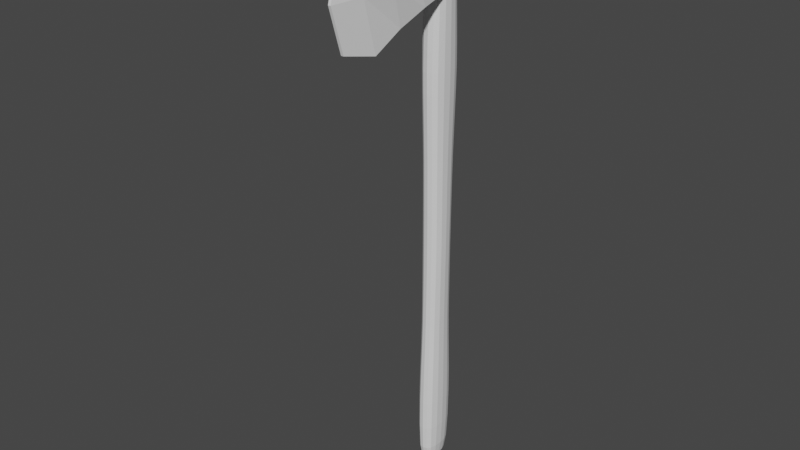 # Source: BasicAxe.blend  (saved by Blender 2.93.21; exported with 4.5.12 LTS)
import bpy
from mathutils import Matrix  # noqa: F401  (used for matrix-valued properties, if any)

bpy.ops.wm.read_factory_settings(use_empty=True)
scene = bpy.context.scene
scene.name = 'Scene'

# ---- collections
col_collection = bpy.data.collections.new('Collection'); scene.collection.children.link(col_collection)

# ---- world
world_world = bpy.data.worlds.new('World'); scene.world = world_world
world_world.use_nodes = True; world_world.node_tree.nodes.clear()
_N = world_world.node_tree.nodes; _L = world_world.node_tree.links
n0 = _N.new('ShaderNodeOutputWorld'); n0.name = 'World Output'; n0.location = (300, 300)
n1 = _N.new('ShaderNodeBackground'); n1.name = 'Background'; n1.location = (10, 300)
n1.inputs[0].default_value = (0.05088, 0.05088, 0.05088, 1.0)
_L.new(n1.outputs[0], n0.inputs[0])
n0.is_active_output = True
world_world.color = (0.05088, 0.05088, 0.05088)
world_world.use_sun_shadow = False
world_world.sun_shadow_jitter_overblur = 0.0

# ---- meshes
me_cube_001 = bpy.data.meshes.new('Cube.001')
me_cube_001.from_pydata([(-0.5787, -0.3024, -5.492), (-0.6019, -0.3412, -3.571), (-0.5787, 0.2914, -5.492), (-0.6019, 0.3302, -3.571), (0.5937, -0.3024, -5.505), (0.6612, -0.3412, -3.541), (0.5937, 0.2914, -5.505), (0.6612, 0.3302, -3.541), (-0.4567, -0.3431, 13.51), (-0.4567, 0.3313, 13.51), (0.3682, -0.3431, 13.51), (0.3682, 0.3313, 13.51), (-0.6023, -0.3693, 8.658), (-0.6023, 0.3584, 8.658), (0.6504, -0.3693, 8.613), (0.6504, 0.3584, 8.613), (-0.4709, 0.3297, 2.592), (0.5273, 0.3297, 2.592), (-0.4709, -0.3407, 2.592), (0.5273, -0.3407, 2.592), (0.007711, 0.3912, -5.498), (0.02995, 0.4456, -3.556), (0.007711, -0.411, -5.498), (0.02995, -0.4665, -3.556), (-0.05272, 0.4054, 13.78), (-0.05272, -0.4247, 13.78), (0.02405, 0.4835, 8.637), (0.02405, -0.5051, 8.637), (0.02847, -0.4659, 2.592), (0.02847, 0.445, 2.592), (-0.7631, -0.004084, -5.49), (-0.8039, -0.003852, -3.574), (0.7766, -0.004084, -5.506), (0.8616, -0.003852, -3.538), (-0.5408, -0.004234, 13.68), (0.4672, -0.004234, 13.66), (0.8566, -0.003652, 8.603), (-0.8087, -0.003652, 8.658), (-0.6464, -0.003862, 2.592), (0.7012, -0.003862, 2.592), (-0.0542, -0.006043, 14.2), (-0.5146, -0.3422, 5.634), (0.57, -0.3422, 5.611), (-0.5146, 0.3312, 5.634), (0.57, 0.3312, 5.611), (0.02796, -0.4678, 5.622), (0.02796, 0.447, 5.622), (-0.6989, -0.003851, 5.636), (0.7527, -0.003851, 5.608), (-0.4994, 0.3121, -0.4129), (0.5628, 0.3121, -0.3931), (-0.4994, -0.3232, -0.4129), (0.5628, -0.3232, -0.3931), (0.03195, 0.4214, -0.403), (0.03195, -0.4417, -0.403), (0.7391, -0.003991, -0.3911), (-0.6773, -0.003991, -0.4149), (-0.4007, -0.2032, -6.073), (-0.4007, 0.1914, -6.073), (0.4008, -0.2032, -6.089), (0.4008, 0.1914, -6.089), (-7.981e-05, 0.2166, -6.106), (-7.981e-05, -0.2328, -6.106), (-0.4593, -0.004979, -6.097), (0.4581, -0.004979, -6.114), (-0.0007886, -0.006025, -6.155), (-0.5385, -0.372, 11.68), (0.5028, -0.372, 11.66), (-0.5385, 0.3611, 11.68), (0.5028, 0.3611, 11.66), (-0.02097, 0.4872, 11.69), (-0.02097, -0.5089, 11.69), (0.6962, -0.003631, 11.58), (-0.7131, -0.003631, 11.62), (-0.4784, -0.3309, 1.088), (0.538, -0.3309, 1.097), (0.03006, 0.4318, 1.093), (0.03006, -0.4523, 1.093), (0.7115, -0.003934, 1.098), (-0.6535, -0.003934, 1.087), (-0.4784, 0.3198, 1.088), (0.538, 0.3198, 1.097), (-0.5506, 0.3224, -1.914), (0.6177, 0.3224, -1.883), (-0.5506, -0.3335, -1.914), (0.6177, -0.3335, -1.883), (0.03386, 0.4353, -1.899), (0.03386, -0.4559, -1.899), (0.8069, -0.003915, -1.88), (-0.7413, -0.003915, -1.917), (-0.4871, 0.3301, 4.111), (0.5427, 0.3301, 4.1), (-0.4871, -0.3411, 4.111), (0.5427, -0.3411, 4.1), (0.02807, -0.4664, 4.105), (0.02807, 0.4455, 4.105), (-0.6658, -0.003859, 4.112), (0.7198, -0.003859, 4.098), (-0.5633, -0.3555, 7.158), (0.6185, -0.3555, 7.121), (0.02787, -0.4863, 7.139), (0.02787, 0.465, 7.139), (-0.7604, -0.003753, 7.161), (0.8139, -0.003753, 7.118), (-0.5633, 0.3446, 7.158), (0.6185, 0.3446, 7.121), (-0.581, 0.3611, 10.06), (0.5941, 0.3611, 10.03), (-0.581, -0.372, 10.06), (0.5941, -0.372, 10.03), (0.005285, 0.4872, 10.06), (0.005285, -0.5089, 10.06), (0.7964, -0.003631, 9.992), (-0.7755, -0.003631, 10.04), (-0.7221, -0.1678, -5.491), (-0.6099, -0.3312, -4.606), (-0.7584, 0.1804, -3.573), (-0.6099, 0.3202, -4.606), (-0.3187, 0.3678, -5.494), (0.381, 0.4182, -3.547), (0.6477, 0.3202, -4.598), (0.7361, 0.1593, -5.506), (0.8167, -0.1885, -3.539), (0.6477, -0.3312, -4.598), (0.3341, -0.3843, -5.502), (-0.3212, -0.4353, -3.564), (-0.5145, 0.2012, 13.67), (0.1955, 0.3828, 13.73), (0.4328, -0.2106, 13.66), (-0.2967, -0.3989, 13.73), (-0.5041, -0.3671, 12.77), (-0.579, 0.329, -2.684), (0.4359, -0.3671, 12.76), (0.6466, 0.329, -2.649), (-0.5885, -0.3634, 7.917), (-0.5973, 0.3608, 9.37), (0.6427, -0.3634, 7.874), (0.6305, 0.3608, 9.328), (0.8091, -0.2038, 8.605), (0.3712, 0.4537, 8.624), (-0.3231, -0.4714, 8.65), (-0.7612, 0.196, 8.659), (-0.4768, 0.3308, 3.35), (0.5326, 0.3308, 3.344), (-0.4725, -0.3367, 1.839), (0.5303, -0.3367, 1.843), (-0.6042, 0.1801, 2.592), (-0.2465, -0.4348, 2.592), (0.3034, 0.4176, 2.592), (0.6596, -0.1883, 2.592), (0.3341, 0.3678, -5.502), (-0.3212, 0.4182, -3.564), (-0.3187, -0.3843, -5.494), (0.381, -0.4353, -3.547), (-0.2967, 0.3828, 13.73), (0.1955, -0.3989, 13.73), (-0.3231, 0.4537, 8.65), (0.3712, -0.4714, 8.624), (0.3034, -0.4348, 2.592), (-0.2465, 0.4176, 2.592), (0.02916, 0.4396, 1.841), (0.02916, -0.4603, 1.841), (0.02736, -0.4971, 7.895), (0.02736, 0.4756, 7.895), (-0.039, 0.477, 12.82), (-0.039, -0.4984, 12.82), (-0.05552, -0.2461, 14.16), (-0.4933, -0.2522, -5.943), (0.01916, -0.4524, -4.602), (0.01916, 0.4319, -4.602), (-0.7221, 0.1593, -5.491), (-0.7584, -0.1885, -3.573), (0.7361, -0.1678, -5.506), (0.8167, 0.1804, -3.539), (-0.5145, -0.2106, 13.67), (0.4328, 0.2012, 13.66), (0.8091, 0.196, 8.605), (-0.7612, -0.2038, 8.659), (-0.6042, -0.1883, 2.592), (0.6596, 0.1801, 2.592), (-0.05552, 0.2313, 14.16), (-0.6417, -0.004428, -5.945), (-0.4933, 0.2409, -5.943), (0.2303, -0.005365, 14.11), (0.7036, -0.003892, 1.844), (-0.6474, -0.003892, 1.838), (-0.7922, -0.003695, 7.92), (0.8449, -0.003695, 7.869), (0.6139, -0.003707, 12.7), (-0.3284, -0.005365, 14.12), (-0.6581, -0.003707, 12.73), (0.001772, 0.3157, -5.956), (0.8454, -0.003908, -4.597), (-0.8091, -0.003908, -4.607), (-0.4989, -0.3405, 4.872), (0.5543, -0.3405, 4.855), (-0.5369, 0.3367, 6.396), (0.5922, 0.3367, 6.366), (0.02802, -0.4655, 4.864), (0.02802, 0.4447, 4.864), (-0.6797, -0.003864, 4.874), (0.7336, -0.003864, 4.854), (0.7099, -0.1891, 5.609), (-0.6556, 0.1809, 5.636), (0.3277, 0.4194, 5.616), (-0.2718, -0.4366, 5.629), (-0.6556, -0.1891, 5.636), (0.3277, -0.4366, 5.616), (-0.2718, 0.4194, 5.629), (0.7099, 0.1809, 5.609), (-0.4861, 0.3143, 0.3375), (0.5476, 0.3143, 0.3522), (-0.5222, -0.3266, -1.164), (0.5874, -0.3266, -1.138), (0.0329, 0.4261, -1.151), (0.0329, -0.4465, -1.151), (0.7693, -0.003966, -1.136), (-0.7055, -0.003966, -1.166), (-0.6359, 0.1704, -0.4147), (0.6983, -0.1787, -0.3913), (-0.2621, -0.4123, -0.4087), (0.3259, 0.3954, -0.3973), (0.6983, 0.1704, -0.3913), (-0.2621, 0.3954, -0.4087), (0.3259, -0.4123, -0.3973), (-0.6359, -0.1787, -0.4147), (-0.4405, -0.1203, -6.093), (-0.2347, 0.2088, -6.097), (0.4397, 0.1098, -6.11), (0.2346, -0.2232, -6.106), (0.2346, 0.2088, -6.106), (-0.2347, -0.2232, -6.097), (-0.0006629, -0.1211, -6.149), (-0.4405, 0.1098, -6.093), (0.4397, -0.1203, -6.11), (-0.0006629, 0.1077, -6.149), (-0.2391, -0.005668, -6.144), (0.2375, -0.005668, -6.153), (0.6436, -0.004428, -5.967), (0.4965, 0.2409, -5.962), (0.001772, -0.3341, -5.956), (0.4965, -0.2522, -5.962), (-0.562, -0.372, 10.78), (0.5534, -0.372, 10.76), (-0.5041, 0.3561, 12.77), (0.4359, 0.3561, 12.76), (-0.006436, 0.4872, 10.79), (-0.006436, -0.5089, 10.79), (0.7517, -0.003631, 10.7), (-0.7477, -0.003631, 10.75), (-0.6723, 0.1976, 11.64), (0.6483, -0.2053, 11.61), (-0.3071, -0.4749, 11.69), (0.266, 0.4572, 11.68), (0.6483, 0.1976, 11.61), (-0.3071, 0.4572, 11.69), (0.266, -0.4749, 11.68), (-0.6723, -0.2053, 11.64), (-0.4861, -0.3253, 0.3375), (0.5476, -0.3253, 0.3522), (0.031, 0.4243, 0.3448), (0.031, -0.4447, 0.3448), (0.7215, -0.003975, 0.3536), (-0.6616, -0.003975, 0.336), (-0.4725, 0.3257, 1.839), (0.5303, 0.3257, 1.843), (-0.6119, 0.1747, 1.087), (0.6706, -0.1829, 1.098), (-0.2505, -0.4221, 1.09), (0.3106, 0.4051, 1.095), (0.6706, 0.1747, 1.098), (-0.2505, 0.4051, 1.09), (0.3106, -0.4221, 1.095), (-0.6119, -0.1829, 1.087), (-0.5222, 0.3156, -1.164), (0.5874, 0.3156, -1.138), (-0.579, -0.34, -2.684), (0.6466, -0.34, -2.649), (0.03409, 0.4441, -2.667), (0.03409, -0.4649, -2.667), (0.843, -0.003866, -2.645), (-0.777, -0.003866, -2.688), (-0.6977, -0.1843, -1.917), (0.358, -0.4255, -1.89), (-0.2903, 0.4084, -1.908), (0.7639, 0.1761, -1.88), (0.358, 0.4084, -1.89), (-0.2903, -0.4255, -1.908), (0.7639, -0.1843, -1.88), (-0.6977, 0.1761, -1.917), (-0.4989, 0.3295, 4.872), (0.5543, 0.3295, 4.855), (-0.4768, -0.3418, 3.35), (0.5326, -0.3418, 3.344), (0.02816, -0.4673, 3.347), (0.02816, 0.4465, 3.347), (-0.6536, -0.003854, 3.351), (0.7077, -0.003854, 3.344), (0.6778, 0.1803, 4.099), (-0.256, 0.4181, 4.109), (0.3121, -0.4352, 4.102), (-0.6232, -0.1885, 4.112), (-0.256, -0.4352, 4.109), (0.3121, 0.4181, 4.102), (-0.6232, 0.1803, 4.112), (0.6778, -0.1885, 4.099), (-0.5369, -0.3477, 6.396), (0.5922, -0.3477, 6.366), (0.02792, -0.4755, 6.381), (0.02792, 0.4544, 6.381), (-0.727, -0.00381, 6.399), (0.7807, -0.00381, 6.363), (-0.5885, 0.3525, 7.917), (0.6427, 0.3525, 7.874), (0.7688, -0.1963, 7.118), (-0.7147, 0.1884, 7.161), (0.3551, 0.4364, 7.129), (-0.2994, -0.4538, 7.15), (-0.7147, -0.1963, 7.161), (0.3551, -0.4538, 7.129), (-0.2994, 0.4364, 7.15), (0.7688, 0.1884, 7.118), (-0.562, 0.3611, 10.78), (0.5534, 0.3611, 10.76), (-0.5973, -0.3717, 9.37), (0.6305, -0.3717, 9.328), (0.01607, 0.4867, 9.354), (0.01607, -0.5084, 9.354), (0.8361, -0.003634, 9.306), (-0.7997, -0.003634, 9.361), (-0.7305, -0.2053, 10.05), (0.3303, -0.4749, 10.05), (-0.3194, 0.4572, 10.06), (0.7485, 0.1976, 10.0), (0.3303, 0.4572, 10.05), (-0.3194, -0.4749, 10.06), (0.7485, -0.2053, 10.0), (-0.7305, 0.1976, 10.05), (-0.7646, 0.1749, -4.607), (0.369, 0.4054, -4.6), (0.8014, -0.1831, -4.597), (-0.3308, -0.4223, -4.604), (-0.2756, -0.3146, -5.95), (-0.6216, -0.2054, 12.75), (-0.3161, -0.233, 14.09), (0.2222, -0.4655, 12.81), (-0.2987, 0.448, 12.81), (0.5681, 0.1975, 12.73), (0.7984, 0.1928, 7.87), (-0.3138, 0.4464, 7.908), (0.3685, -0.4639, 7.883), (-0.7451, -0.2006, 7.92), (-0.6056, -0.1861, 1.838), (0.3055, -0.4296, 1.842), (-0.2473, 0.4125, 1.84), (0.6623, 0.1779, 1.844), (0.3055, 0.4125, 1.842), (-0.2473, -0.4296, 1.84), (-0.3138, -0.4639, 7.908), (0.3685, 0.4464, 7.883), (0.2222, 0.448, 12.81), (-0.2987, -0.4655, 12.81), (0.2131, -0.233, 14.08), (0.6111, 0.1328, -5.966), (0.369, -0.4223, -4.6), (-0.3308, 0.4054, -4.604), (-0.6087, -0.142, -5.944), (0.2131, 0.2203, 14.08), (0.6623, -0.1861, 1.844), (-0.6056, 0.1779, 1.838), (-0.7451, 0.1928, 7.92), (0.7984, -0.2006, 7.87), (0.5681, -0.2054, 12.73), (-0.3161, 0.2203, 14.09), (-0.6216, 0.1975, 12.75), (-0.2756, 0.2989, -5.95), (0.8014, 0.1749, -4.597), (-0.7646, -0.1831, -4.607), (0.6914, -0.1881, 4.854), (-0.6369, 0.18, 4.874), (0.3188, 0.4173, 4.859), (-0.2628, -0.4344, 4.869), (-0.6369, -0.1881, 4.874), (0.3188, -0.4344, 4.859), (-0.2628, 0.4173, 4.869), (0.6914, 0.18, 4.854), (-0.6632, 0.1723, -1.166), (0.7275, -0.1806, -1.136), (-0.2746, -0.4167, -1.158), (0.3404, 0.3998, -1.144), (0.7275, 0.1723, -1.136), (-0.2746, 0.3998, -1.158), (0.3404, -0.4167, -1.144), (-0.6632, -0.1806, -1.166), (0.2312, -0.1183, -6.147), (-0.2325, -0.1183, -6.138), (-0.2325, 0.1059, -6.138), (0.2312, 0.1059, -6.147), (0.6111, -0.142, -5.966), (0.2791, 0.2989, -5.961), (-0.6087, 0.1328, -5.944), (0.2791, -0.3146, -5.961), (-0.7045, 0.1976, 10.76), (0.7037, -0.2053, 10.72), (-0.3139, -0.4749, 10.79), (0.3016, 0.4572, 10.78), (0.7037, 0.1976, 10.72), (-0.3139, 0.4572, 10.79), (0.3016, -0.4749, 10.78), (-0.7045, -0.2053, 10.76), (-0.6203, 0.1716, 0.3362), (0.6809, -0.1799, 0.3535), (-0.2547, -0.415, 0.3406), (0.3167, 0.3981, 0.3491), (0.6809, 0.1716, 0.3535), (-0.2547, 0.3981, 0.3406), (0.3167, -0.415, 0.3491), (-0.6203, -0.1799, 0.3362), (-0.732, -0.1879, -2.687), (0.3744, -0.4338, -2.657), (-0.3063, 0.4167, -2.677), (0.7987, 0.1797, -2.646), (0.3744, 0.4167, -2.657), (-0.3063, -0.4338, -2.677), (0.7987, -0.1879, -2.646), (-0.732, 0.1797, -2.687), (0.666, 0.1807, 3.344), (-0.25, 0.419, 3.349), (0.3063, -0.4361, 3.346), (-0.6112, -0.1889, 3.351), (-0.25, -0.4361, 3.349), (0.3063, 0.419, 3.346), (-0.6112, 0.1807, 3.351), (0.666, -0.1889, 3.344), (0.7369, -0.1921, 6.364), (-0.6826, 0.184, 6.398), (0.3403, 0.4264, 6.372), (-0.2845, -0.4437, 6.389), (-0.6826, -0.1921, 6.398), (0.3403, -0.4437, 6.372), (-0.2845, 0.4264, 6.389), (0.7369, 0.184, 6.364), (-0.7531, -0.2051, 9.365), (0.3561, -0.4744, 9.341), (-0.3238, 0.4568, 9.365), (0.7882, 0.1974, 9.313), (0.3561, 0.4568, 9.341), (-0.3238, -0.4744, 9.365), (0.7882, -0.2051, 9.313), (-0.7531, 0.1974, 9.365)], [], [(30, 193, 338, 170), (193, 31, 116, 338), (338, 116, 3, 117), (170, 338, 117, 2), (20, 169, 339, 150), (169, 21, 119, 339), (339, 119, 7, 120), (150, 339, 120, 6), (32, 192, 340, 172), (192, 33, 122, 340), (340, 122, 5, 123), (172, 340, 123, 4), (22, 168, 341, 152), (168, 23, 125, 341), (341, 125, 1, 115), (152, 341, 115, 0), (22, 152, 342, 240), (152, 0, 167, 342), (342, 167, 57, 231), (240, 342, 231, 62), (73, 257, 343, 190), (257, 66, 130, 343), (343, 130, 8, 174), (190, 343, 174, 34), (40, 189, 344, 166), (189, 34, 174, 344), (344, 174, 8, 129), (166, 344, 129, 25), (71, 256, 345, 165), (256, 67, 132, 345), (345, 132, 10, 155), (165, 345, 155, 25), (70, 255, 346, 164), (255, 68, 244, 346), (346, 244, 9, 154), (164, 346, 154, 24), (72, 254, 347, 188), (254, 69, 245, 347), (347, 245, 11, 175), (188, 347, 175, 35), (103, 321, 348, 187), (321, 105, 313, 348), (348, 313, 15, 176), (187, 348, 176, 36), (101, 320, 349, 163), (320, 104, 312, 349), (349, 312, 13, 156), (163, 349, 156, 26), (100, 319, 350, 162), (319, 99, 136, 350), (350, 136, 14, 157), (162, 350, 157, 27), (102, 318, 351, 186), (318, 98, 134, 351), (351, 134, 12, 177), (186, 351, 177, 37), (79, 273, 352, 185), (273, 74, 144, 352), (352, 144, 18, 178), (185, 352, 178, 38), (77, 272, 353, 161), (272, 75, 145, 353), (353, 145, 19, 158), (161, 353, 158, 28), (76, 271, 354, 160), (271, 80, 264, 354), (354, 264, 16, 159), (160, 354, 159, 29), (78, 270, 355, 184), (270, 81, 265, 355), (355, 265, 17, 179), (184, 355, 179, 39), (81, 269, 356, 265), (269, 76, 160, 356), (356, 160, 29, 148), (265, 356, 148, 17), (74, 268, 357, 144), (268, 77, 161, 357), (357, 161, 28, 147), (144, 357, 147, 18), (98, 317, 358, 134), (317, 100, 162, 358), (358, 162, 27, 140), (134, 358, 140, 12), (105, 316, 359, 313), (316, 101, 163, 359), (359, 163, 26, 139), (313, 359, 139, 15), (69, 253, 360, 245), (253, 70, 164, 360), (360, 164, 24, 127), (245, 360, 127, 11), (66, 252, 361, 130), (252, 71, 165, 361), (361, 165, 25, 129), (130, 361, 129, 8), (35, 183, 362, 128), (183, 40, 166, 362), (362, 166, 25, 155), (128, 362, 155, 10), (6, 121, 363, 239), (121, 32, 238, 363), (363, 238, 64, 228), (239, 363, 228, 60), (4, 123, 364, 124), (123, 5, 153, 364), (364, 153, 23, 168), (124, 364, 168, 22), (2, 117, 365, 118), (117, 3, 151, 365), (365, 151, 21, 169), (118, 365, 169, 20), (0, 114, 366, 167), (114, 30, 181, 366), (366, 181, 63, 226), (167, 366, 226, 57), (11, 127, 367, 175), (127, 24, 180, 367), (367, 180, 40, 183), (175, 367, 183, 35), (75, 267, 368, 145), (267, 78, 184, 368), (368, 184, 39, 149), (145, 368, 149, 19), (80, 266, 369, 264), (266, 79, 185, 369), (369, 185, 38, 146), (264, 369, 146, 16), (104, 315, 370, 312), (315, 102, 186, 370), (370, 186, 37, 141), (312, 370, 141, 13), (99, 314, 371, 136), (314, 103, 187, 371), (371, 187, 36, 138), (136, 371, 138, 14), (67, 251, 372, 132), (251, 72, 188, 372), (372, 188, 35, 128), (132, 372, 128, 10), (24, 154, 373, 180), (154, 9, 126, 373), (373, 126, 34, 189), (180, 373, 189, 40), (68, 250, 374, 244), (250, 73, 190, 374), (374, 190, 34, 126), (244, 374, 126, 9), (2, 118, 375, 182), (118, 20, 191, 375), (375, 191, 61, 227), (182, 375, 227, 58), (6, 120, 376, 121), (120, 7, 173, 376), (376, 173, 33, 192), (121, 376, 192, 32), (0, 115, 377, 114), (115, 1, 171, 377), (377, 171, 31, 193), (114, 377, 193, 30), (93, 305, 378, 195), (305, 97, 201, 378), (378, 201, 48, 202), (195, 378, 202, 42), (90, 304, 379, 290), (304, 96, 200, 379), (379, 200, 47, 203), (290, 379, 203, 43), (91, 303, 380, 291), (303, 95, 199, 380), (380, 199, 46, 204), (291, 380, 204, 44), (92, 302, 381, 194), (302, 94, 198, 381), (381, 198, 45, 205), (194, 381, 205, 41), (96, 301, 382, 200), (301, 92, 194, 382), (382, 194, 41, 206), (200, 382, 206, 47), (94, 300, 383, 198), (300, 93, 195, 383), (383, 195, 42, 207), (198, 383, 207, 45), (95, 299, 384, 199), (299, 90, 290, 384), (384, 290, 43, 208), (199, 384, 208, 46), (97, 298, 385, 201), (298, 91, 291, 385), (385, 291, 44, 209), (201, 385, 209, 48), (82, 289, 386, 274), (289, 89, 217, 386), (386, 217, 56, 218), (274, 386, 218, 49), (85, 288, 387, 213), (288, 88, 216, 387), (387, 216, 55, 219), (213, 387, 219, 52), (84, 287, 388, 212), (287, 87, 215, 388), (388, 215, 54, 220), (212, 388, 220, 51), (83, 286, 389, 275), (286, 86, 214, 389), (389, 214, 53, 221), (275, 389, 221, 50), (88, 285, 390, 216), (285, 83, 275, 390), (390, 275, 50, 222), (216, 390, 222, 55), (86, 284, 391, 214), (284, 82, 274, 391), (391, 274, 49, 223), (214, 391, 223, 53), (87, 283, 392, 215), (283, 85, 213, 392), (392, 213, 52, 224), (215, 392, 224, 54), (89, 282, 393, 217), (282, 84, 212, 393), (393, 212, 51, 225), (217, 393, 225, 56), (65, 237, 394, 232), (237, 64, 234, 394), (394, 234, 59, 229), (232, 394, 229, 62), (63, 236, 395, 226), (236, 65, 232, 395), (395, 232, 62, 231), (226, 395, 231, 57), (58, 227, 396, 233), (227, 61, 235, 396), (396, 235, 65, 236), (233, 396, 236, 63), (61, 230, 397, 235), (230, 60, 228, 397), (397, 228, 64, 237), (235, 397, 237, 65), (32, 172, 398, 238), (172, 4, 241, 398), (398, 241, 59, 234), (238, 398, 234, 64), (20, 150, 399, 191), (150, 6, 239, 399), (399, 239, 60, 230), (191, 399, 230, 61), (30, 170, 400, 181), (170, 2, 182, 400), (400, 182, 58, 233), (181, 400, 233, 63), (4, 124, 401, 241), (124, 22, 240, 401), (401, 240, 62, 229), (241, 401, 229, 59), (106, 337, 402, 322), (337, 113, 249, 402), (402, 249, 73, 250), (322, 402, 250, 68), (109, 336, 403, 243), (336, 112, 248, 403), (403, 248, 72, 251), (243, 403, 251, 67), (108, 335, 404, 242), (335, 111, 247, 404), (404, 247, 71, 252), (242, 404, 252, 66), (107, 334, 405, 323), (334, 110, 246, 405), (405, 246, 70, 253), (323, 405, 253, 69), (112, 333, 406, 248), (333, 107, 323, 406), (406, 323, 69, 254), (248, 406, 254, 72), (110, 332, 407, 246), (332, 106, 322, 407), (407, 322, 68, 255), (246, 407, 255, 70), (111, 331, 408, 247), (331, 109, 243, 408), (408, 243, 67, 256), (247, 408, 256, 71), (113, 330, 409, 249), (330, 108, 242, 409), (409, 242, 66, 257), (249, 409, 257, 73), (49, 218, 410, 210), (218, 56, 263, 410), (410, 263, 79, 266), (210, 410, 266, 80), (52, 219, 411, 259), (219, 55, 262, 411), (411, 262, 78, 267), (259, 411, 267, 75), (51, 220, 412, 258), (220, 54, 261, 412), (412, 261, 77, 268), (258, 412, 268, 74), (50, 221, 413, 211), (221, 53, 260, 413), (413, 260, 76, 269), (211, 413, 269, 81), (55, 222, 414, 262), (222, 50, 211, 414), (414, 211, 81, 270), (262, 414, 270, 78), (53, 223, 415, 260), (223, 49, 210, 415), (415, 210, 80, 271), (260, 415, 271, 76), (54, 224, 416, 261), (224, 52, 259, 416), (416, 259, 75, 272), (261, 416, 272, 77), (56, 225, 417, 263), (225, 51, 258, 417), (417, 258, 74, 273), (263, 417, 273, 79), (31, 171, 418, 281), (171, 1, 276, 418), (418, 276, 84, 282), (281, 418, 282, 89), (23, 153, 419, 279), (153, 5, 277, 419), (419, 277, 85, 283), (279, 419, 283, 87), (21, 151, 420, 278), (151, 3, 131, 420), (420, 131, 82, 284), (278, 420, 284, 86), (33, 173, 421, 280), (173, 7, 133, 421), (421, 133, 83, 285), (280, 421, 285, 88), (7, 119, 422, 133), (119, 21, 278, 422), (422, 278, 86, 286), (133, 422, 286, 83), (1, 125, 423, 276), (125, 23, 279, 423), (423, 279, 87, 287), (276, 423, 287, 84), (5, 122, 424, 277), (122, 33, 280, 424), (424, 280, 88, 288), (277, 424, 288, 85), (3, 116, 425, 131), (116, 31, 281, 425), (425, 281, 89, 289), (131, 425, 289, 82), (39, 179, 426, 297), (179, 17, 143, 426), (426, 143, 91, 298), (297, 426, 298, 97), (29, 159, 427, 295), (159, 16, 142, 427), (427, 142, 90, 299), (295, 427, 299, 95), (28, 158, 428, 294), (158, 19, 293, 428), (428, 293, 93, 300), (294, 428, 300, 94), (38, 178, 429, 296), (178, 18, 292, 429), (429, 292, 92, 301), (296, 429, 301, 96), (18, 147, 430, 292), (147, 28, 294, 430), (430, 294, 94, 302), (292, 430, 302, 92), (17, 148, 431, 143), (148, 29, 295, 431), (431, 295, 95, 303), (143, 431, 303, 91), (16, 146, 432, 142), (146, 38, 296, 432), (432, 296, 96, 304), (142, 432, 304, 90), (19, 149, 433, 293), (149, 39, 297, 433), (433, 297, 97, 305), (293, 433, 305, 93), (42, 202, 434, 307), (202, 48, 311, 434), (434, 311, 103, 314), (307, 434, 314, 99), (43, 203, 435, 196), (203, 47, 310, 435), (435, 310, 102, 315), (196, 435, 315, 104), (44, 204, 436, 197), (204, 46, 309, 436), (436, 309, 101, 316), (197, 436, 316, 105), (41, 205, 437, 306), (205, 45, 308, 437), (437, 308, 100, 317), (306, 437, 317, 98), (47, 206, 438, 310), (206, 41, 306, 438), (438, 306, 98, 318), (310, 438, 318, 102), (45, 207, 439, 308), (207, 42, 307, 439), (439, 307, 99, 319), (308, 439, 319, 100), (46, 208, 440, 309), (208, 43, 196, 440), (440, 196, 104, 320), (309, 440, 320, 101), (48, 209, 441, 311), (209, 44, 197, 441), (441, 197, 105, 321), (311, 441, 321, 103), (37, 177, 442, 329), (177, 12, 324, 442), (442, 324, 108, 330), (329, 442, 330, 113), (27, 157, 443, 327), (157, 14, 325, 443), (443, 325, 109, 331), (327, 443, 331, 111), (26, 156, 444, 326), (156, 13, 135, 444), (444, 135, 106, 332), (326, 444, 332, 110), (36, 176, 445, 328), (176, 15, 137, 445), (445, 137, 107, 333), (328, 445, 333, 112), (15, 139, 446, 137), (139, 26, 326, 446), (446, 326, 110, 334), (137, 446, 334, 107), (12, 140, 447, 324), (140, 27, 327, 447), (447, 327, 111, 335), (324, 447, 335, 108), (14, 138, 448, 325), (138, 36, 328, 448), (448, 328, 112, 336), (325, 448, 336, 109), (13, 141, 449, 135), (141, 37, 329, 449), (449, 329, 113, 337), (135, 449, 337, 106)])
_uv = me_cube_001.uv_layers.new(name='UVMap')
_uv.uv.foreach_set('vector', [0.4167, 0.125, 0.5052, 0.125, 0.5052, 0.1875, 0.4167, 0.1875, 0.5052, 0.125, 0.625, 0.125, 0.625, 0.1875, 0.5052, 0.1875, 0.5052, 0.1875, 0.625, 0.1875, 0.625, 0.25, 0.5043, 0.25, 0.4167, 0.1875, 0.5052, 0.1875, 0.5043, 0.25, 0.4167, 0.25, 0.4167, 0.375, 0.5, 0.375, 0.5, 0.4375, 0.4167, 0.4375, 0.5, 0.375, 0.5833, 0.375, 0.5833, 0.4375, 0.5, 0.4375, 0.5, 0.4375, 0.5833, 0.4375, 0.5833, 0.5, 0.5, 0.5, 0.4167, 0.4375, 0.5, 0.4375, 0.5, 0.5, 0.4167, 0.5, 0.4167, 0.625, 0.5043, 0.625, 0.5052, 0.6875, 0.4167, 0.6875, 0.5043, 0.625, 0.625, 0.625, 0.625, 0.6875, 0.5052, 0.6875, 0.5052, 0.6875, 0.625, 0.6875, 0.625, 0.75, 0.5052, 0.75, 0.4167, 0.6875, 0.5052, 0.6875, 0.5052, 0.75, 0.4167, 0.75, 0.4167, 0.875, 0.5043, 0.875, 0.5009, 0.9375, 0.4132, 0.9375, 0.5043, 0.875, 0.625, 0.875, 0.5903, 0.9375, 0.5009, 0.9375, 0.5009, 0.9375, 0.5903, 0.9375, 0.625, 1.0, 0.5, 1.0, 0.4132, 0.9375, 0.5009, 0.9375, 0.5, 1.0, 0.375, 1.0, 0.4167, 0.875, 0.4132, 0.9375, 0.3793, 0.9375, 0.3802, 0.875, 0.4132, 0.9375, 0.375, 1.0, 0.375, 1.0, 0.3793, 0.9375, 0.3793, 0.9375, 0.375, 1.0, 0.375, 1.0, 0.375, 0.9375, 0.3802, 0.875, 0.3793, 0.9375, 0.375, 0.9375, 0.375, 0.875, 0.625, 0.125, 0.625, 0.0625, 0.625, 0.0625, 0.625, 0.125, 0.625, 0.0625, 0.625, 0.0, 0.625, 0.0, 0.625, 0.0625, 0.625, 0.0625, 0.625, 0.0, 0.625, 0.0, 0.625, 0.0625, 0.625, 0.125, 0.625, 0.0625, 0.625, 0.0625, 0.625, 0.125, 0.75, 0.625, 0.8125, 0.625, 0.8125, 0.6875, 0.75, 0.6875, 0.8125, 0.625, 0.875, 0.625, 0.875, 0.6875, 0.8125, 0.6875, 0.8125, 0.6875, 0.875, 0.6875, 0.875, 0.75, 0.8125, 0.75, 0.75, 0.6875, 0.8125, 0.6875, 0.8125, 0.75, 0.75, 0.75, 0.625, 0.875, 0.625, 0.8125, 0.625, 0.8125, 0.625, 0.875, 0.625, 0.8125, 0.625, 0.75, 0.6254, 0.75, 0.625, 0.8125, 0.625, 0.8125, 0.6254, 0.75, 0.625, 0.75, 0.625, 0.8125, 0.625, 0.875, 0.625, 0.8125, 0.625, 0.8125, 0.625, 0.875, 0.625, 0.375, 0.625, 0.3125, 0.625, 0.3125, 0.625, 0.375, 0.625, 0.3125, 0.625, 0.25, 0.625, 0.25, 0.625, 0.3125, 0.625, 0.3125, 0.625, 0.25, 0.625, 0.25, 0.625, 0.3125, 0.625, 0.375, 0.625, 0.3125, 0.625, 0.3125, 0.625, 0.375, 0.625, 0.625, 0.625, 0.5625, 0.625, 0.5625, 0.625, 0.625, 0.625, 0.5625, 0.625, 0.5, 0.625, 0.5, 0.625, 0.5625, 0.625, 0.5625, 0.625, 0.5, 0.625, 0.5, 0.625, 0.5625, 0.625, 0.625, 0.625, 0.5625, 0.625, 0.5625, 0.625, 0.625, 0.625, 0.625, 0.625, 0.5625, 0.625, 0.5625, 0.625, 0.625, 0.625, 0.5625, 0.625, 0.5, 0.625, 0.5, 0.625, 0.5625, 0.625, 0.5625, 0.625, 0.5, 0.625, 0.5, 0.625, 0.5625, 0.625, 0.625, 0.625, 0.5625, 0.625, 0.5625, 0.625, 0.625, 0.625, 0.375, 0.625, 0.3125, 0.625, 0.3125, 0.625, 0.375, 0.625, 0.3125, 0.625, 0.25, 0.625, 0.25, 0.625, 0.3125, 0.625, 0.3125, 0.625, 0.25, 0.625, 0.25, 0.625, 0.3125, 0.625, 0.375, 0.625, 0.3125, 0.625, 0.3125, 0.625, 0.375, 0.625, 0.875, 0.625, 0.8125, 0.625, 0.8125, 0.625, 0.875, 0.625, 0.8125, 0.625, 0.75, 0.625, 0.75, 0.625, 0.8125, 0.625, 0.8125, 0.625, 0.75, 0.625, 0.75, 0.625, 0.8125, 0.625, 0.875, 0.625, 0.8125, 0.625, 0.8125, 0.625, 0.875, 0.625, 0.125, 0.625, 0.0625, 0.625, 0.0625, 0.625, 0.125, 0.625, 0.0625, 0.625, 0.0, 0.625, 0.0, 0.625, 0.0625, 0.625, 0.0625, 0.625, 0.0, 0.625, 0.0, 0.625, 0.0625, 0.625, 0.125, 0.625, 0.0625, 0.625, 0.0625, 0.625, 0.125, 0.625, 0.125, 0.625, 0.0625, 0.625, 0.0625, 0.625, 0.125, 0.625, 0.0625, 0.625, 0.0, 0.625, 0.0, 0.625, 0.0625, 0.625, 0.0625, 0.625, 0.0, 0.625, 0.0, 0.625, 0.0625, 0.625, 0.125, 0.625, 0.0625, 0.625, 0.0625, 0.625, 0.125, 0.625, 0.875, 0.625, 0.8125, 0.625, 0.8125, 0.625, 0.875, 0.625, 0.8125, 0.625, 0.75, 0.625, 0.75, 0.625, 0.8125, 0.625, 0.8125, 0.625, 0.75, 0.625, 0.75, 0.625, 0.8125, 0.625, 0.875, 0.625, 0.8125, 0.625, 0.8125, 0.625, 0.875, 0.625, 0.375, 0.625, 0.3125, 0.625, 0.3125, 0.625, 0.375, 0.625, 0.3125, 0.625, 0.25, 0.625, 0.25, 0.625, 0.3125, 0.625, 0.3125, 0.625, 0.25, 0.625, 0.25, 0.625, 0.3125, 0.625, 0.375, 0.625, 0.3125, 0.625, 0.3125, 0.625, 0.375, 0.625, 0.625, 0.625, 0.5625, 0.625, 0.5625, 0.625, 0.625, 0.625, 0.5625, 0.625, 0.5, 0.625, 0.5, 0.625, 0.5625, 0.625, 0.5625, 0.625, 0.5, 0.625, 0.5, 0.625, 0.5625, 0.625, 0.625, 0.625, 0.5625, 0.625, 0.5625, 0.625, 0.625, 0.625, 0.5, 0.625, 0.4375, 0.625, 0.4375, 0.625, 0.5, 0.625, 0.4375, 0.625, 0.375, 0.625, 0.375, 0.625, 0.4375, 0.625, 0.4375, 0.625, 0.375, 0.625, 0.375, 0.625, 0.4375, 0.625, 0.5, 0.625, 0.4375, 0.625, 0.4375, 0.625, 0.5, 0.625, 1.0, 0.625, 0.9375, 0.625, 0.9375, 0.625, 1.0, 0.625, 0.9375, 0.625, 0.875, 0.625, 0.875, 0.625, 0.9375, 0.625, 0.9375, 0.625, 0.875, 0.625, 0.875, 0.625, 0.9375, 0.625, 1.0, 0.625, 0.9375, 0.625, 0.9375, 0.625, 1.0, 0.625, 1.0, 0.625, 0.9375, 0.625, 0.9375, 0.625, 1.0, 0.625, 0.9375, 0.625, 0.875, 0.625, 0.875, 0.625, 0.9375, 0.625, 0.9375, 0.625, 0.875, 0.625, 0.875, 0.625, 0.9375, 0.625, 1.0, 0.625, 0.9375, 0.625, 0.9375, 0.625, 1.0, 0.625, 0.5, 0.625, 0.4375, 0.625, 0.4375, 0.625, 0.5, 0.625, 0.4375, 0.625, 0.375, 0.625, 0.375, 0.625, 0.4375, 0.625, 0.4375, 0.625, 0.375, 0.625, 0.375, 0.625, 0.4375, 0.625, 0.5, 0.625, 0.4375, 0.625, 0.4375, 0.625, 0.5, 0.625, 0.5, 0.625, 0.4375, 0.625, 0.4375, 0.625, 0.5, 0.625, 0.4375, 0.625, 0.375, 0.625, 0.375, 0.625, 0.4375, 0.625, 0.4375, 0.625, 0.375, 0.625, 0.375, 0.625, 0.4375, 0.625, 0.5, 0.625, 0.4375, 0.625, 0.4375, 0.625, 0.5, 0.625, 1.0, 0.625, 0.9375, 0.625, 0.9375, 0.625, 1.0, 0.625, 0.9375, 0.625, 0.875, 0.625, 0.875, 0.625, 0.9375, 0.625, 0.9375, 0.625, 0.875, 0.625, 0.875, 0.625, 0.9375, 0.625, 1.0, 0.625, 0.9375, 0.625, 0.9375, 0.625, 1.0, 0.625, 0.625, 0.6879, 0.625, 0.6892, 0.6875, 0.6424, 0.6875, 0.6879, 0.625, 0.75, 0.625, 0.75, 0.6875, 0.6892, 0.6875, 0.6892, 0.6875, 0.75, 0.6875, 0.75, 0.75, 0.6875, 0.75, 0.6424, 0.6875, 0.6892, 0.6875, 0.6875, 0.75, 0.625, 0.75, 0.4167, 0.5, 0.4167, 0.5625, 0.378, 0.5625, 0.3798, 0.5, 0.4167, 0.5625, 0.4167, 0.625, 0.3776, 0.625, 0.378, 0.5625, 0.378, 0.5625, 0.3776, 0.625, 0.3542, 0.625, 0.3559, 0.5625, 0.3798, 0.5, 0.378, 0.5625, 0.3559, 0.5625, 0.375, 0.5, 0.4167, 0.75, 0.5052, 0.75, 0.5052, 0.8125, 0.4167, 0.8125, 0.5052, 0.75, 0.625, 0.75, 0.625, 0.8125, 0.5052, 0.8125, 0.5052, 0.8125, 0.625, 0.8125, 0.625, 0.875, 0.5043, 0.875, 0.4167, 0.8125, 0.5052, 0.8125, 0.5043, 0.875, 0.4167, 0.875, 0.4167, 0.25, 0.5043, 0.25, 0.5009, 0.3125, 0.4167, 0.3125, 0.5043, 0.25, 0.625, 0.25, 0.5868, 0.3125, 0.5009, 0.3125, 0.5009, 0.3125, 0.5868, 0.3125, 0.5833, 0.375, 0.5, 0.375, 0.4167, 0.3125, 0.5009, 0.3125, 0.5, 0.375, 0.4167, 0.375, 0.375, 0.0, 0.4132, 0.0625, 0.3793, 0.0625, 0.375, 0.0, 0.4132, 0.0625, 0.4167, 0.125, 0.3802, 0.125, 0.3793, 0.0625, 0.3793, 0.0625, 0.3802, 0.125, 0.375, 0.125, 0.375, 0.0625, 0.375, 0.0, 0.3793, 0.0625, 0.375, 0.0625, 0.375, 0.0, 0.625, 0.5, 0.6875, 0.5, 0.6875, 0.5625, 0.625, 0.5625, 0.6875, 0.5, 0.75, 0.5, 0.75, 0.5625, 0.6875, 0.5625, 0.6875, 0.5625, 0.75, 0.5625, 0.75, 0.625, 0.6879, 0.625, 0.625, 0.5625, 0.6875, 0.5625, 0.6879, 0.625, 0.625, 0.625, 0.625, 0.75, 0.625, 0.6875, 0.625, 0.6875, 0.625, 0.75, 0.625, 0.6875, 0.625, 0.625, 0.625, 0.625, 0.625, 0.6875, 0.625, 0.6875, 0.625, 0.625, 0.625, 0.625, 0.625, 0.6875, 0.625, 0.75, 0.625, 0.6875, 0.625, 0.6875, 0.625, 0.75, 0.625, 0.25, 0.625, 0.1875, 0.625, 0.1875, 0.625, 0.25, 0.625, 0.1875, 0.625, 0.125, 0.625, 0.125, 0.625, 0.1875, 0.625, 0.1875, 0.625, 0.125, 0.625, 0.125, 0.625, 0.1875, 0.625, 0.25, 0.625, 0.1875, 0.625, 0.1875, 0.625, 0.25, 0.625, 0.25, 0.625, 0.1875, 0.625, 0.1875, 0.625, 0.25, 0.625, 0.1875, 0.625, 0.125, 0.625, 0.125, 0.625, 0.1875, 0.625, 0.1875, 0.625, 0.125, 0.625, 0.125, 0.625, 0.1875, 0.625, 0.25, 0.625, 0.1875, 0.625, 0.1875, 0.625, 0.25, 0.625, 0.75, 0.625, 0.6875, 0.625, 0.6875, 0.625, 0.75, 0.625, 0.6875, 0.625, 0.625, 0.625, 0.625, 0.625, 0.6875, 0.625, 0.6875, 0.625, 0.625, 0.625, 0.625, 0.625, 0.6875, 0.625, 0.75, 0.625, 0.6875, 0.625, 0.6875, 0.625, 0.75, 0.625, 0.75, 0.625, 0.6875, 0.6267, 0.6875, 0.6254, 0.75, 0.625, 0.6875, 0.625, 0.625, 0.625, 0.625, 0.6267, 0.6875, 0.6267, 0.6875, 0.625, 0.625, 0.625, 0.625, 0.6424, 0.6875, 0.6254, 0.75, 0.6267, 0.6875, 0.6424, 0.6875, 0.625, 0.75, 0.75, 0.5, 0.8125, 0.5, 0.8125, 0.5625, 0.75, 0.5625, 0.8125, 0.5, 0.875, 0.5, 0.875, 0.5625, 0.8125, 0.5625, 0.8125, 0.5625, 0.875, 0.5625, 0.875, 0.625, 0.8125, 0.625, 0.75, 0.5625, 0.8125, 0.5625, 0.8125, 0.625, 0.75, 0.625, 0.625, 0.25, 0.625, 0.1875, 0.625, 0.1875, 0.625, 0.25, 0.625, 0.1875, 0.625, 0.125, 0.625, 0.125, 0.625, 0.1875, 0.625, 0.1875, 0.625, 0.125, 0.625, 0.125, 0.625, 0.1875, 0.625, 0.25, 0.625, 0.1875, 0.625, 0.1875, 0.625, 0.25, 0.4167, 0.25, 0.4167, 0.3125, 0.3802, 0.3125, 0.3802, 0.25, 0.4167, 0.3125, 0.4167, 0.375, 0.3802, 0.375, 0.3802, 0.3125, 0.3802, 0.3125, 0.3802, 0.375, 0.375, 0.375, 0.375, 0.3125, 0.3802, 0.25, 0.3802, 0.3125, 0.375, 0.3125, 0.375, 0.25, 0.4167, 0.5, 0.5, 0.5, 0.5009, 0.5625, 0.4167, 0.5625, 0.5, 0.5, 0.5833, 0.5, 0.5868, 0.5625, 0.5009, 0.5625, 0.5009, 0.5625, 0.5868, 0.5625, 0.625, 0.625, 0.5043, 0.625, 0.4167, 0.5625, 0.5009, 0.5625, 0.5043, 0.625, 0.4167, 0.625, 0.375, 0.0, 0.5, 0.0, 0.5043, 0.0625, 0.4132, 0.0625, 0.5, 0.0, 0.625, 0.0, 0.625, 0.0625, 0.5043, 0.0625, 0.5043, 0.0625, 0.625, 0.0625, 0.625, 0.125, 0.5052, 0.125, 0.4132, 0.0625, 0.5043, 0.0625, 0.5052, 0.125, 0.4167, 0.125, 0.625, 0.75, 0.625, 0.6875, 0.625, 0.6875, 0.625, 0.75, 0.625, 0.6875, 0.625, 0.625, 0.625, 0.625, 0.625, 0.6875, 0.625, 0.6875, 0.625, 0.625, 0.625, 0.625, 0.625, 0.6875, 0.625, 0.75, 0.625, 0.6875, 0.625, 0.6875, 0.625, 0.75, 0.625, 0.25, 0.625, 0.1875, 0.625, 0.1875, 0.625, 0.25, 0.625, 0.1875, 0.625, 0.125, 0.625, 0.125, 0.625, 0.1875, 0.625, 0.1875, 0.625, 0.125, 0.625, 0.125, 0.625, 0.1875, 0.625, 0.25, 0.625, 0.1875, 0.625, 0.1875, 0.625, 0.25, 0.625, 0.5, 0.625, 0.4375, 0.625, 0.4375, 0.625, 0.5, 0.625, 0.4375, 0.625, 0.375, 0.625, 0.375, 0.625, 0.4375, 0.625, 0.4375, 0.625, 0.375, 0.625, 0.375, 0.625, 0.4375, 0.625, 0.5, 0.625, 0.4375, 0.625, 0.4375, 0.625, 0.5, 0.625, 1.0, 0.625, 0.9375, 0.625, 0.9375, 0.625, 1.0, 0.625, 0.9375, 0.625, 0.875, 0.625, 0.875, 0.625, 0.9375, 0.625, 0.9375, 0.625, 0.875, 0.625, 0.875, 0.625, 0.9375, 0.625, 1.0, 0.625, 0.9375, 0.625, 0.9375, 0.625, 1.0, 0.625, 0.125, 0.625, 0.0625, 0.625, 0.0625, 0.625, 0.125, 0.625, 0.0625, 0.625, 0.0, 0.625, 0.0, 0.625, 0.0625, 0.625, 0.0625, 0.625, 0.0, 0.625, 0.0, 0.625, 0.0625, 0.625, 0.125, 0.625, 0.0625, 0.625, 0.0625, 0.625, 0.125, 0.625, 0.875, 0.625, 0.8125, 0.625, 0.8125, 0.625, 0.875, 0.625, 0.8125, 0.625, 0.75, 0.625, 0.75, 0.625, 0.8125, 0.625, 0.8125, 0.625, 0.75, 0.625, 0.75, 0.625, 0.8125, 0.625, 0.875, 0.625, 0.8125, 0.625, 0.8125, 0.625, 0.875, 0.625, 0.375, 0.625, 0.3125, 0.625, 0.3125, 0.625, 0.375, 0.625, 0.3125, 0.625, 0.25, 0.625, 0.25, 0.625, 0.3125, 0.625, 0.3125, 0.625, 0.25, 0.625, 0.25, 0.625, 0.3125, 0.625, 0.375, 0.625, 0.3125, 0.625, 0.3125, 0.625, 0.375, 0.625, 0.625, 0.625, 0.5625, 0.625, 0.5625, 0.625, 0.625, 0.625, 0.5625, 0.625, 0.5, 0.625, 0.5, 0.625, 0.5625, 0.625, 0.5625, 0.625, 0.5, 0.625, 0.5, 0.625, 0.5625, 0.625, 0.625, 0.625, 0.5625, 0.625, 0.5625, 0.625, 0.625, 0.625, 0.25, 0.625, 0.1875, 0.625, 0.1875, 0.625, 0.25, 0.625, 0.1875, 0.625, 0.125, 0.625, 0.125, 0.625, 0.1875, 0.625, 0.1875, 0.625, 0.125, 0.625, 0.125, 0.625, 0.1875, 0.625, 0.25, 0.625, 0.1875, 0.625, 0.1875, 0.625, 0.25, 0.625, 0.75, 0.625, 0.6875, 0.625, 0.6875, 0.625, 0.75, 0.625, 0.6875, 0.625, 0.625, 0.625, 0.625, 0.625, 0.6875, 0.625, 0.6875, 0.625, 0.625, 0.625, 0.625, 0.625, 0.6875, 0.625, 0.75, 0.625, 0.6875, 0.625, 0.6875, 0.625, 0.75, 0.625, 1.0, 0.625, 0.9375, 0.625, 0.9375, 0.625, 1.0, 0.625, 0.9375, 0.625, 0.875, 0.625, 0.875, 0.625, 0.9375, 0.625, 0.9375, 0.625, 0.875, 0.625, 0.875, 0.625, 0.9375, 0.625, 1.0, 0.625, 0.9375, 0.625, 0.9375, 0.625, 1.0, 0.625, 0.5, 0.625, 0.4375, 0.625, 0.4375, 0.625, 0.5, 0.625, 0.4375, 0.625, 0.375, 0.625, 0.375, 0.625, 0.4375, 0.625, 0.4375, 0.625, 0.375, 0.625, 0.375, 0.625, 0.4375, 0.625, 0.5, 0.625, 0.4375, 0.625, 0.4375, 0.625, 0.5, 0.625, 0.625, 0.625, 0.5625, 0.625, 0.5625, 0.625, 0.625, 0.625, 0.5625, 0.625, 0.5, 0.625, 0.5, 0.625, 0.5625, 0.625, 0.5625, 0.625, 0.5, 0.625, 0.5, 0.625, 0.5625, 0.625, 0.625, 0.625, 0.5625, 0.625, 0.5625, 0.625, 0.625, 0.625, 0.375, 0.625, 0.3125, 0.625, 0.3125, 0.625, 0.375, 0.625, 0.3125, 0.625, 0.25, 0.625, 0.25, 0.625, 0.3125, 0.625, 0.3125, 0.625, 0.25, 0.625, 0.25, 0.625, 0.3125, 0.625, 0.375, 0.625, 0.3125, 0.625, 0.3125, 0.625, 0.375, 0.625, 0.875, 0.625, 0.8125, 0.625, 0.8125, 0.625, 0.875, 0.625, 0.8125, 0.625, 0.75, 0.625, 0.75, 0.625, 0.8125, 0.625, 0.8125, 0.625, 0.75, 0.625, 0.75, 0.625, 0.8125, 0.625, 0.875, 0.625, 0.8125, 0.625, 0.8125, 0.625, 0.875, 0.625, 0.125, 0.625, 0.0625, 0.625, 0.0625, 0.625, 0.125, 0.625, 0.0625, 0.625, 0.0, 0.625, 0.0, 0.625, 0.0625, 0.625, 0.0625, 0.625, 0.0, 0.625, 0.0, 0.625, 0.0625, 0.625, 0.125, 0.625, 0.0625, 0.625, 0.0625, 0.625, 0.125, 0.25, 0.625, 0.3099, 0.625, 0.3103, 0.6875, 0.25, 0.6875, 0.3099, 0.625, 0.3542, 0.625, 0.3559, 0.6875, 0.3103, 0.6875, 0.3103, 0.6875, 0.3559, 0.6875, 0.375, 0.75, 0.3125, 0.75, 0.25, 0.6875, 0.3103, 0.6875, 0.3125, 0.75, 0.25, 0.75, 0.125, 0.625, 0.1875, 0.625, 0.1875, 0.6875, 0.125, 0.6875, 0.1875, 0.625, 0.25, 0.625, 0.25, 0.6875, 0.1875, 0.6875, 0.1875, 0.6875, 0.25, 0.6875, 0.25, 0.75, 0.1875, 0.75, 0.125, 0.6875, 0.1875, 0.6875, 0.1875, 0.75, 0.125, 0.75, 0.125, 0.5, 0.1875, 0.5, 0.1875, 0.5625, 0.125, 0.5625, 0.1875, 0.5, 0.25, 0.5, 0.25, 0.5625, 0.1875, 0.5625, 0.1875, 0.5625, 0.25, 0.5625, 0.25, 0.625, 0.1875, 0.625, 0.125, 0.5625, 0.1875, 0.5625, 0.1875, 0.625, 0.125, 0.625, 0.25, 0.5, 0.3125, 0.5, 0.3103, 0.5625, 0.25, 0.5625, 0.3125, 0.5, 0.375, 0.5, 0.3559, 0.5625, 0.3103, 0.5625, 0.3103, 0.5625, 0.3559, 0.5625, 0.3542, 0.625, 0.3099, 0.625, 0.25, 0.5625, 0.3103, 0.5625, 0.3099, 0.625, 0.25, 0.625, 0.4167, 0.625, 0.4167, 0.6875, 0.378, 0.6875, 0.3776, 0.625, 0.4167, 0.6875, 0.4167, 0.75, 0.3798, 0.75, 0.378, 0.6875, 0.378, 0.6875, 0.3798, 0.75, 0.375, 0.75, 0.3559, 0.6875, 0.3776, 0.625, 0.378, 0.6875, 0.3559, 0.6875, 0.3542, 0.625, 0.4167, 0.375, 0.4167, 0.4375, 0.3802, 0.4375, 0.3802, 0.375, 0.4167, 0.4375, 0.4167, 0.5, 0.3798, 0.5, 0.3802, 0.4375, 0.3802, 0.4375, 0.3798, 0.5, 0.375, 0.5, 0.375, 0.4375, 0.3802, 0.375, 0.3802, 0.4375, 0.375, 0.4375, 0.375, 0.375, 0.4167, 0.125, 0.4167, 0.1875, 0.3802, 0.1875, 0.3802, 0.125, 0.4167, 0.1875, 0.4167, 0.25, 0.3802, 0.25, 0.3802, 0.1875, 0.3802, 0.1875, 0.3802, 0.25, 0.375, 0.25, 0.375, 0.1875, 0.3802, 0.125, 0.3802, 0.1875, 0.375, 0.1875, 0.375, 0.125, 0.4167, 0.75, 0.4167, 0.8125, 0.3802, 0.8125, 0.3798, 0.75, 0.4167, 0.8125, 0.4167, 0.875, 0.3802, 0.875, 0.3802, 0.8125, 0.3802, 0.8125, 0.3802, 0.875, 0.375, 0.875, 0.375, 0.8125, 0.3798, 0.75, 0.3802, 0.8125, 0.375, 0.8125, 0.375, 0.75, 0.625, 0.25, 0.625, 0.1875, 0.625, 0.1875, 0.625, 0.25, 0.625, 0.1875, 0.625, 0.125, 0.625, 0.125, 0.625, 0.1875, 0.625, 0.1875, 0.625, 0.125, 0.625, 0.125, 0.625, 0.1875, 0.625, 0.25, 0.625, 0.1875, 0.625, 0.1875, 0.625, 0.25, 0.625, 0.75, 0.625, 0.6875, 0.625, 0.6875, 0.625, 0.75, 0.625, 0.6875, 0.625, 0.625, 0.625, 0.625, 0.625, 0.6875, 0.625, 0.6875, 0.625, 0.625, 0.625, 0.625, 0.625, 0.6875, 0.625, 0.75, 0.625, 0.6875, 0.625, 0.6875, 0.625, 0.75, 0.625, 1.0, 0.625, 0.9375, 0.625, 0.9375, 0.625, 1.0, 0.625, 0.9375, 0.625, 0.875, 0.625, 0.875, 0.625, 0.9375, 0.625, 0.9375, 0.625, 0.875, 0.625, 0.875, 0.625, 0.9375, 0.625, 1.0, 0.625, 0.9375, 0.625, 0.9375, 0.625, 1.0, 0.625, 0.5, 0.625, 0.4375, 0.625, 0.4375, 0.625, 0.5, 0.625, 0.4375, 0.625, 0.375, 0.625, 0.375, 0.625, 0.4375, 0.625, 0.4375, 0.625, 0.375, 0.625, 0.375, 0.625, 0.4375, 0.625, 0.5, 0.625, 0.4375, 0.625, 0.4375, 0.625, 0.5, 0.625, 0.625, 0.625, 0.5625, 0.625, 0.5625, 0.625, 0.625, 0.625, 0.5625, 0.625, 0.5, 0.625, 0.5, 0.625, 0.5625, 0.625, 0.5625, 0.625, 0.5, 0.625, 0.5, 0.625, 0.5625, 0.625, 0.625, 0.625, 0.5625, 0.625, 0.5625, 0.625, 0.625, 0.625, 0.375, 0.625, 0.3125, 0.625, 0.3125, 0.625, 0.375, 0.625, 0.3125, 0.625, 0.25, 0.625, 0.25, 0.625, 0.3125, 0.625, 0.3125, 0.625, 0.25, 0.625, 0.25, 0.625, 0.3125, 0.625, 0.375, 0.625, 0.3125, 0.625, 0.3125, 0.625, 0.375, 0.625, 0.875, 0.625, 0.8125, 0.625, 0.8125, 0.625, 0.875, 0.625, 0.8125, 0.625, 0.75, 0.625, 0.75, 0.625, 0.8125, 0.625, 0.8125, 0.625, 0.75, 0.625, 0.75, 0.625, 0.8125, 0.625, 0.875, 0.625, 0.8125, 0.625, 0.8125, 0.625, 0.875, 0.625, 0.125, 0.625, 0.0625, 0.625, 0.0625, 0.625, 0.125, 0.625, 0.0625, 0.625, 0.0, 0.625, 0.0, 0.625, 0.0625, 0.625, 0.0625, 0.625, 0.0, 0.625, 0.0, 0.625, 0.0625, 0.625, 0.125, 0.625, 0.0625, 0.625, 0.0625, 0.625, 0.125, 0.625, 0.25, 0.625, 0.1875, 0.625, 0.1875, 0.625, 0.25, 0.625, 0.1875, 0.625, 0.125, 0.625, 0.125, 0.625, 0.1875, 0.625, 0.1875, 0.625, 0.125, 0.625, 0.125, 0.625, 0.1875, 0.625, 0.25, 0.625, 0.1875, 0.625, 0.1875, 0.625, 0.25, 0.625, 0.75, 0.625, 0.6875, 0.625, 0.6875, 0.625, 0.75, 0.625, 0.6875, 0.625, 0.625, 0.625, 0.625, 0.625, 0.6875, 0.625, 0.6875, 0.625, 0.625, 0.625, 0.625, 0.625, 0.6875, 0.625, 0.75, 0.625, 0.6875, 0.625, 0.6875, 0.625, 0.75, 0.625, 1.0, 0.625, 0.9375, 0.625, 0.9375, 0.625, 1.0, 0.625, 0.9375, 0.625, 0.875, 0.625, 0.875, 0.625, 0.9375, 0.625, 0.9375, 0.625, 0.875, 0.625, 0.875, 0.625, 0.9375, 0.625, 1.0, 0.625, 0.9375, 0.625, 0.9375, 0.625, 1.0, 0.625, 0.5, 0.625, 0.4375, 0.625, 0.4375, 0.625, 0.5, 0.625, 0.4375, 0.625, 0.375, 0.625, 0.375, 0.625, 0.4375, 0.625, 0.4375, 0.625, 0.375, 0.625, 0.375, 0.625, 0.4375, 0.625, 0.5, 0.625, 0.4375, 0.625, 0.4375, 0.625, 0.5, 0.625, 0.625, 0.625, 0.5625, 0.625, 0.5625, 0.625, 0.625, 0.625, 0.5625, 0.625, 0.5, 0.625, 0.5, 0.625, 0.5625, 0.625, 0.5625, 0.625, 0.5, 0.625, 0.5, 0.625, 0.5625, 0.625, 0.625, 0.625, 0.5625, 0.625, 0.5625, 0.625, 0.625, 0.625, 0.375, 0.625, 0.3125, 0.625, 0.3125, 0.625, 0.375, 0.625, 0.3125, 0.625, 0.25, 0.625, 0.25, 0.625, 0.3125, 0.625, 0.3125, 0.625, 0.25, 0.625, 0.25, 0.625, 0.3125, 0.625, 0.375, 0.625, 0.3125, 0.625, 0.3125, 0.625, 0.375, 0.625, 0.875, 0.625, 0.8125, 0.625, 0.8125, 0.625, 0.875, 0.625, 0.8125, 0.625, 0.75, 0.625, 0.75, 0.625, 0.8125, 0.625, 0.8125, 0.625, 0.75, 0.625, 0.75, 0.625, 0.8125, 0.625, 0.875, 0.625, 0.8125, 0.625, 0.8125, 0.625, 0.875, 0.625, 0.125, 0.625, 0.0625, 0.625, 0.0625, 0.625, 0.125, 0.625, 0.0625, 0.625, 0.0, 0.625, 0.0, 0.625, 0.0625, 0.625, 0.0625, 0.625, 0.0, 0.625, 0.0, 0.625, 0.0625, 0.625, 0.125, 0.625, 0.0625, 0.625, 0.0625, 0.625, 0.125, 0.625, 0.125, 0.625, 0.0625, 0.625, 0.0625, 0.625, 0.125, 0.625, 0.0625, 0.625, 0.0, 0.625, 0.0, 0.625, 0.0625, 0.625, 0.0625, 0.625, 0.0, 0.625, 0.0, 0.625, 0.0625, 0.625, 0.125, 0.625, 0.0625, 0.625, 0.0625, 0.625, 0.125, 0.625, 0.875, 0.625, 0.8125, 0.625, 0.8125, 0.625, 0.875, 0.625, 0.8125, 0.625, 0.75, 0.625, 0.75, 0.625, 0.8125, 0.625, 0.8125, 0.625, 0.75, 0.625, 0.75, 0.625, 0.8125, 0.625, 0.875, 0.625, 0.8125, 0.625, 0.8125, 0.625, 0.875, 0.5833, 0.375, 0.5868, 0.3125, 0.6207, 0.3125, 0.6198, 0.375, 0.5868, 0.3125, 0.625, 0.25, 0.625, 0.25, 0.6207, 0.3125, 0.6207, 0.3125, 0.625, 0.25, 0.625, 0.25, 0.625, 0.3125, 0.6198, 0.375, 0.6207, 0.3125, 0.625, 0.3125, 0.625, 0.375, 0.625, 0.625, 0.5868, 0.5625, 0.6207, 0.5625, 0.625, 0.625, 0.5868, 0.5625, 0.5833, 0.5, 0.6198, 0.5, 0.6207, 0.5625, 0.6207, 0.5625, 0.6198, 0.5, 0.625, 0.5, 0.625, 0.5625, 0.625, 0.625, 0.6207, 0.5625, 0.625, 0.5625, 0.625, 0.625, 0.5833, 0.5, 0.5833, 0.4375, 0.6198, 0.4375, 0.6198, 0.5, 0.5833, 0.4375, 0.5833, 0.375, 0.6198, 0.375, 0.6198, 0.4375, 0.6198, 0.4375, 0.6198, 0.375, 0.625, 0.375, 0.625, 0.4375, 0.6198, 0.5, 0.6198, 0.4375, 0.625, 0.4375, 0.625, 0.5, 0.625, 1.0, 0.5903, 0.9375, 0.6215, 0.9375, 0.625, 1.0, 0.5903, 0.9375, 0.625, 0.875, 0.625, 0.875, 0.6215, 0.9375, 0.6215, 0.9375, 0.625, 0.875, 0.625, 0.875, 0.625, 0.9375, 0.625, 1.0, 0.6215, 0.9375, 0.625, 0.9375, 0.625, 1.0, 0.625, 0.75, 0.625, 0.6875, 0.625, 0.6875, 0.625, 0.75, 0.625, 0.6875, 0.625, 0.625, 0.625, 0.625, 0.625, 0.6875, 0.625, 0.6875, 0.625, 0.625, 0.625, 0.625, 0.625, 0.6875, 0.625, 0.75, 0.625, 0.6875, 0.625, 0.6875, 0.625, 0.75, 0.625, 0.25, 0.625, 0.1875, 0.625, 0.1875, 0.625, 0.25, 0.625, 0.1875, 0.625, 0.125, 0.625, 0.125, 0.625, 0.1875, 0.625, 0.1875, 0.625, 0.125, 0.625, 0.125, 0.625, 0.1875, 0.625, 0.25, 0.625, 0.1875, 0.625, 0.1875, 0.625, 0.25, 0.625, 0.625, 0.625, 0.5625, 0.625, 0.5625, 0.625, 0.625, 0.625, 0.5625, 0.625, 0.5, 0.625, 0.5, 0.625, 0.5625, 0.625, 0.5625, 0.625, 0.5, 0.625, 0.5, 0.625, 0.5625, 0.625, 0.625, 0.625, 0.5625, 0.625, 0.5625, 0.625, 0.625, 0.625, 0.375, 0.625, 0.3125, 0.625, 0.3125, 0.625, 0.375, 0.625, 0.3125, 0.625, 0.25, 0.625, 0.25, 0.625, 0.3125, 0.625, 0.3125, 0.625, 0.25, 0.625, 0.25, 0.625, 0.3125, 0.625, 0.375, 0.625, 0.3125, 0.625, 0.3125, 0.625, 0.375, 0.625, 0.875, 0.625, 0.8125, 0.625, 0.8125, 0.625, 0.875, 0.625, 0.8125, 0.625, 0.75, 0.625, 0.75, 0.625, 0.8125, 0.625, 0.8125, 0.625, 0.75, 0.625, 0.75, 0.625, 0.8125, 0.625, 0.875, 0.625, 0.8125, 0.625, 0.8125, 0.625, 0.875, 0.625, 0.125, 0.625, 0.0625, 0.625, 0.0625, 0.625, 0.125, 0.625, 0.0625, 0.625, 0.0, 0.625, 0.0, 0.625, 0.0625, 0.625, 0.0625, 0.625, 0.0, 0.625, 0.0, 0.625, 0.0625, 0.625, 0.125, 0.625, 0.0625, 0.625, 0.0625, 0.625, 0.125, 0.625, 1.0, 0.625, 0.9375, 0.625, 0.9375, 0.625, 1.0, 0.625, 0.9375, 0.625, 0.875, 0.625, 0.875, 0.625, 0.9375, 0.625, 0.9375, 0.625, 0.875, 0.625, 0.875, 0.625, 0.9375, 0.625, 1.0, 0.625, 0.9375, 0.625, 0.9375, 0.625, 1.0, 0.625, 0.5, 0.625, 0.4375, 0.625, 0.4375, 0.625, 0.5, 0.625, 0.4375, 0.625, 0.375, 0.625, 0.375, 0.625, 0.4375, 0.625, 0.4375, 0.625, 0.375, 0.625, 0.375, 0.625, 0.4375, 0.625, 0.5, 0.625, 0.4375, 0.625, 0.4375, 0.625, 0.5, 0.625, 0.25, 0.625, 0.1875, 0.625, 0.1875, 0.625, 0.25, 0.625, 0.1875, 0.625, 0.125, 0.625, 0.125, 0.625, 0.1875, 0.625, 0.1875, 0.625, 0.125, 0.625, 0.125, 0.625, 0.1875, 0.625, 0.25, 0.625, 0.1875, 0.625, 0.1875, 0.625, 0.25, 0.625, 0.75, 0.625, 0.6875, 0.625, 0.6875, 0.625, 0.75, 0.625, 0.6875, 0.625, 0.625, 0.625, 0.625, 0.625, 0.6875, 0.625, 0.6875, 0.625, 0.625, 0.625, 0.625, 0.625, 0.6875, 0.625, 0.75, 0.625, 0.6875, 0.625, 0.6875, 0.625, 0.75, 0.625, 0.75, 0.625, 0.6875, 0.625, 0.6875, 0.625, 0.75, 0.625, 0.6875, 0.625, 0.625, 0.625, 0.625, 0.625, 0.6875, 0.625, 0.6875, 0.625, 0.625, 0.625, 0.625, 0.625, 0.6875, 0.625, 0.75, 0.625, 0.6875, 0.625, 0.6875, 0.625, 0.75, 0.625, 0.25, 0.625, 0.1875, 0.625, 0.1875, 0.625, 0.25, 0.625, 0.1875, 0.625, 0.125, 0.625, 0.125, 0.625, 0.1875, 0.625, 0.1875, 0.625, 0.125, 0.625, 0.125, 0.625, 0.1875, 0.625, 0.25, 0.625, 0.1875, 0.625, 0.1875, 0.625, 0.25, 0.625, 0.5, 0.625, 0.4375, 0.625, 0.4375, 0.625, 0.5, 0.625, 0.4375, 0.625, 0.375, 0.625, 0.375, 0.625, 0.4375, 0.625, 0.4375, 0.625, 0.375, 0.625, 0.375, 0.625, 0.4375, 0.625, 0.5, 0.625, 0.4375, 0.625, 0.4375, 0.625, 0.5, 0.625, 1.0, 0.625, 0.9375, 0.625, 0.9375, 0.625, 1.0, 0.625, 0.9375, 0.625, 0.875, 0.625, 0.875, 0.625, 0.9375, 0.625, 0.9375, 0.625, 0.875, 0.625, 0.875, 0.625, 0.9375, 0.625, 1.0, 0.625, 0.9375, 0.625, 0.9375, 0.625, 1.0, 0.625, 0.125, 0.625, 0.0625, 0.625, 0.0625, 0.625, 0.125, 0.625, 0.0625, 0.625, 0.0, 0.625, 0.0, 0.625, 0.0625, 0.625, 0.0625, 0.625, 0.0, 0.625, 0.0, 0.625, 0.0625, 0.625, 0.125, 0.625, 0.0625, 0.625, 0.0625, 0.625, 0.125, 0.625, 0.875, 0.625, 0.8125, 0.625, 0.8125, 0.625, 0.875, 0.625, 0.8125, 0.625, 0.75, 0.625, 0.75, 0.625, 0.8125, 0.625, 0.8125, 0.625, 0.75, 0.625, 0.75, 0.625, 0.8125, 0.625, 0.875, 0.625, 0.8125, 0.625, 0.8125, 0.625, 0.875, 0.625, 0.375, 0.625, 0.3125, 0.625, 0.3125, 0.625, 0.375, 0.625, 0.3125, 0.625, 0.25, 0.625, 0.25, 0.625, 0.3125, 0.625, 0.3125, 0.625, 0.25, 0.625, 0.25, 0.625, 0.3125, 0.625, 0.375, 0.625, 0.3125, 0.625, 0.3125, 0.625, 0.375, 0.625, 0.625, 0.625, 0.5625, 0.625, 0.5625, 0.625, 0.625, 0.625, 0.5625, 0.625, 0.5, 0.625, 0.5, 0.625, 0.5625, 0.625, 0.5625, 0.625, 0.5, 0.625, 0.5, 0.625, 0.5625, 0.625, 0.625, 0.625, 0.5625, 0.625, 0.5625, 0.625, 0.625, 0.625, 0.125, 0.625, 0.0625, 0.625, 0.0625, 0.625, 0.125, 0.625, 0.0625, 0.625, 0.0, 0.625, 0.0, 0.625, 0.0625, 0.625, 0.0625, 0.625, 0.0, 0.625, 0.0, 0.625, 0.0625, 0.625, 0.125, 0.625, 0.0625, 0.625, 0.0625, 0.625, 0.125, 0.625, 0.875, 0.625, 0.8125, 0.625, 0.8125, 0.625, 0.875, 0.625, 0.8125, 0.625, 0.75, 0.625, 0.75, 0.625, 0.8125, 0.625, 0.8125, 0.625, 0.75, 0.625, 0.75, 0.625, 0.8125, 0.625, 0.875, 0.625, 0.8125, 0.625, 0.8125, 0.625, 0.875, 0.625, 0.375, 0.625, 0.3125, 0.625, 0.3125, 0.625, 0.375, 0.625, 0.3125, 0.625, 0.25, 0.625, 0.25, 0.625, 0.3125, 0.625, 0.3125, 0.625, 0.25, 0.625, 0.25, 0.625, 0.3125, 0.625, 0.375, 0.625, 0.3125, 0.625, 0.3125, 0.625, 0.375, 0.625, 0.625, 0.625, 0.5625, 0.625, 0.5625, 0.625, 0.625, 0.625, 0.5625, 0.625, 0.5, 0.625, 0.5, 0.625, 0.5625, 0.625, 0.5625, 0.625, 0.5, 0.625, 0.5, 0.625, 0.5625, 0.625, 0.625, 0.625, 0.5625, 0.625, 0.5625, 0.625, 0.625, 0.625, 0.5, 0.625, 0.4375, 0.625, 0.4375, 0.625, 0.5, 0.625, 0.4375, 0.625, 0.375, 0.625, 0.375, 0.625, 0.4375, 0.625, 0.4375, 0.625, 0.375, 0.625, 0.375, 0.625, 0.4375, 0.625, 0.5, 0.625, 0.4375, 0.625, 0.4375, 0.625, 0.5, 0.625, 1.0, 0.625, 0.9375, 0.625, 0.9375, 0.625, 1.0, 0.625, 0.9375, 0.625, 0.875, 0.625, 0.875, 0.625, 0.9375, 0.625, 0.9375, 0.625, 0.875, 0.625, 0.875, 0.625, 0.9375, 0.625, 1.0, 0.625, 0.9375, 0.625, 0.9375, 0.625, 1.0, 0.625, 0.75, 0.625, 0.6875, 0.625, 0.6875, 0.625, 0.75, 0.625, 0.6875, 0.625, 0.625, 0.625, 0.625, 0.625, 0.6875, 0.625, 0.6875, 0.625, 0.625, 0.625, 0.625, 0.625, 0.6875, 0.625, 0.75, 0.625, 0.6875, 0.625, 0.6875, 0.625, 0.75, 0.625, 0.25, 0.625, 0.1875, 0.625, 0.1875, 0.625, 0.25, 0.625, 0.1875, 0.625, 0.125, 0.625, 0.125, 0.625, 0.1875, 0.625, 0.1875, 0.625, 0.125, 0.625, 0.125, 0.625, 0.1875, 0.625, 0.25, 0.625, 0.1875, 0.625, 0.1875, 0.625, 0.25])
me_cube_001.use_remesh_fix_poles = True
me_cube_001.use_remesh_preserve_attributes = False
me_cube_001.update()
me_cube_002 = bpy.data.meshes.new('Cube.002')
me_cube_002.from_pydata([(-4.41, -0.04822, 10.72), (-4.41, 0.04822, 10.72), (-4.416, -0.04822, 14.13), (2.008, -0.5303, 12.07), (2.008, 0.5303, 12.07), (2.028, -0.5303, 13.31), (2.028, 0.5303, 13.31), (-4.416, 0.04822, 14.13), (-4.956, -0.04822, 12.36), (2.082, -0.5303, 12.66), (2.082, 0.5303, 12.66), (-4.956, 0.04822, 12.36), (-1.085, -0.7274, 11.57), (-0.6429, -0.7274, 13.81), (-0.6429, 0.7274, 13.81), (-1.085, 0.7274, 11.57), (-1.526, 0.7274, 12.52), (-1.526, -0.7274, 12.52), (-3.202, -0.3501, 14.72), (-3.212, 0.3501, 10.47), (-3.783, -0.3501, 12.41), (-3.212, -0.3501, 10.47), (-3.202, 0.3501, 14.72), (-3.783, 0.3501, 12.41), (0.5705, -0.6219, 11.84), (0.7867, 0.6219, 13.55), (0.405, 0.6219, 12.59), (0.7867, -0.6219, 13.55), (0.5705, 0.6219, 11.84), (0.405, -0.6219, 12.59), (-2.156, -0.5254, 11.1), (-1.93, 0.5254, 14.19), (-2.64, 0.6323, 12.47), (-1.93, -0.5254, 14.19), (-2.156, 0.5254, 11.1), (-2.64, -0.6323, 12.47)], [], [(28, 4, 3, 24), (8, 2, 7, 11), (20, 18, 2, 8), (10, 6, 5, 9), (22, 7, 2, 18), (26, 25, 6, 10), (28, 26, 10, 4), (4, 10, 9, 3), (21, 20, 8, 0), (0, 8, 11, 1), (24, 29, 17, 12), (34, 32, 16, 15), (32, 31, 14, 16), (25, 14, 13, 27), (29, 27, 13, 17), (34, 15, 12, 30), (1, 19, 21, 0), (11, 7, 22, 23), (1, 11, 23, 19), (30, 35, 20, 21), (31, 22, 18, 33), (35, 33, 18, 20), (9, 5, 27, 29), (6, 25, 27, 5), (3, 9, 29, 24), (15, 16, 26, 28), (16, 14, 25, 26), (15, 28, 24, 12), (17, 13, 33, 35), (14, 31, 33, 13), (12, 17, 35, 30), (19, 34, 30, 21), (23, 22, 31, 32), (19, 23, 32, 34)])
_uv = me_cube_002.uv_layers.new(name='UVMap')
_uv.uv.foreach_set('vector', [0.3169, 0.5, 0.375, 0.5, 0.375, 0.75, 0.3169, 0.75, 0.4977, 0.0, 0.625, 0.0, 0.625, 0.25, 0.4977, 0.25, 0.4977, 0.9562, 0.625, 0.9562, 0.625, 1.0, 0.4977, 1.0, 0.4977, 0.5, 0.625, 0.5, 0.625, 0.75, 0.4977, 0.75, 0.8312, 0.5, 0.875, 0.5, 0.875, 0.75, 0.8312, 0.75, 0.4977, 0.4419, 0.625, 0.4419, 0.625, 0.5, 0.4977, 0.5, 0.375, 0.4419, 0.4977, 0.4419, 0.4977, 0.5, 0.375, 0.5, 0.375, 0.5, 0.4977, 0.5, 0.4977, 0.75, 0.375, 0.75, 0.375, 0.9562, 0.4977, 0.9562, 0.4977, 1.0, 0.375, 1.0, 0.375, 0.0, 0.4977, 0.0, 0.4977, 0.25, 0.375, 0.25, 0.375, 0.8081, 0.4977, 0.8081, 0.4977, 0.875, 0.375, 0.875, 0.375, 0.3344, 0.4977, 0.3344, 0.4977, 0.375, 0.375, 0.375, 0.4977, 0.3344, 0.625, 0.3344, 0.625, 0.375, 0.4977, 0.375, 0.6831, 0.5, 0.75, 0.5, 0.75, 0.75, 0.6831, 0.75, 0.4977, 0.8081, 0.625, 0.8081, 0.625, 0.875, 0.4977, 0.875, 0.2094, 0.5, 0.25, 0.5, 0.25, 0.75, 0.2094, 0.75, 0.125, 0.5, 0.1688, 0.5, 0.1688, 0.75, 0.125, 0.75, 0.4977, 0.25, 0.625, 0.25, 0.625, 0.2938, 0.4977, 0.2938, 0.375, 0.25, 0.4977, 0.25, 0.4977, 0.2938, 0.375, 0.2938, 0.375, 0.9156, 0.4977, 0.9156, 0.4977, 0.9562, 0.375, 0.9562, 0.7906, 0.5, 0.8312, 0.5, 0.8312, 0.75, 0.7906, 0.75, 0.4977, 0.9156, 0.625, 0.9156, 0.625, 0.9562, 0.4977, 0.9562, 0.4977, 0.75, 0.625, 0.75, 0.625, 0.8081, 0.4977, 0.8081, 0.625, 0.5, 0.6831, 0.5, 0.6831, 0.75, 0.625, 0.75, 0.375, 0.75, 0.4977, 0.75, 0.4977, 0.8081, 0.375, 0.8081, 0.375, 0.375, 0.4977, 0.375, 0.4977, 0.4419, 0.375, 0.4419, 0.4977, 0.375, 0.625, 0.375, 0.625, 0.4419, 0.4977, 0.4419, 0.25, 0.5, 0.3169, 0.5, 0.3169, 0.75, 0.25, 0.75, 0.4977, 0.875, 0.625, 0.875, 0.625, 0.9156, 0.4977, 0.9156, 0.75, 0.5, 0.7906, 0.5, 0.7906, 0.75, 0.75, 0.75, 0.375, 0.875, 0.4977, 0.875, 0.4977, 0.9156, 0.375, 0.9156, 0.1688, 0.5, 0.2094, 0.5, 0.2094, 0.75, 0.1688, 0.75, 0.4977, 0.2938, 0.625, 0.2938, 0.625, 0.3344, 0.4977, 0.3344, 0.375, 0.2938, 0.4977, 0.2938, 0.4977, 0.3344, 0.375, 0.3344])
me_cube_002.use_remesh_fix_poles = True
me_cube_002.use_remesh_preserve_attributes = False
me_cube_002.update()

# ---- objects
ob_empty = bpy.data.objects.new('Empty', None)
ob_axehandle = bpy.data.objects.new('AxeHandle', me_cube_001)
ob_axehead = bpy.data.objects.new('AxeHead', me_cube_002)

# ---- transforms, parenting, visibility, modifiers, constraints
ob_empty.location = (0.0, 0.0, 0.0)
ob_empty.rotation_euler = (1.571, -0.0, -0.0)
ob_empty.empty_display_type = 'IMAGE'
ob_empty.empty_display_size = 5.0
ob_axehandle.location = (-5.96e-08, 1.47e-09, 0.01151)
ob_axehandle.rotation_euler = (0.0, -0.0, 1.635)
ob_axehandle.scale = (0.02727, 0.02727, 0.03364)
ob_axehead.parent = ob_axehandle
ob_axehead.matrix_parent_inverse = Matrix(((7.15, -0.0, 0.0, 4.262e-07), (-0.0, 7.15, -0.0, -1.051e-08), (0.0, 0.0, 7.15, -0.08229), (-0.0, 0.0, -0.0, 1.0)))
ob_axehead.location = (-0.1157, 0.009909, 0.06703)
ob_axehead.scale = (0.1533, 0.1589, 0.1284)

# ---- collection membership
col_collection.objects.link(ob_empty)
col_collection.objects.link(ob_axehandle)
col_collection.objects.link(ob_axehead)

# ---- scene / render settings (as saved in the file)
scene.frame_start = 1; scene.frame_end = 250; scene.frame_set(1)
scene.render.engine = 'BLENDER_EEVEE_NEXT'
scene.cycles.use_denoising = False
scene.cycles.samples = 128
scene.cycles.sampling_pattern = 'TABULATED_SOBOL'
scene.cycles.use_adaptive_sampling = False
scene.cycles.use_light_tree = False
scene.view_settings.view_transform = 'Filmic'
bpy.context.view_layer.update()

# ---- added for rendering (the .blend has no active camera and no usable light): camera, sun
cam_auto = bpy.data.cameras.new('AutoCamera')
cam_auto.lens = 50.0
cam_auto.sensor_width = 36.0
cam_auto.clip_end = 1000.0
ob_auto_camera = bpy.data.objects.new('AutoCamera', cam_auto)
scene.collection.objects.link(ob_auto_camera)
ob_auto_camera.location = (0.668048, -0.864428, 0.679517)
ob_auto_camera.rotation_euler = (1.09748, -7.21219e-08, 0.694738)
scene.camera = ob_auto_camera
light_auto_sun = bpy.data.lights.new('AutoSun', 'SUN')
light_auto_sun.energy = 3.0
light_auto_sun.angle = 0.0523599
ob_auto_sun = bpy.data.objects.new('AutoSun', light_auto_sun)
scene.collection.objects.link(ob_auto_sun)
ob_auto_sun.rotation_euler = (0.872665, 0.174533, 0.523599)
bpy.context.view_layer.update()
